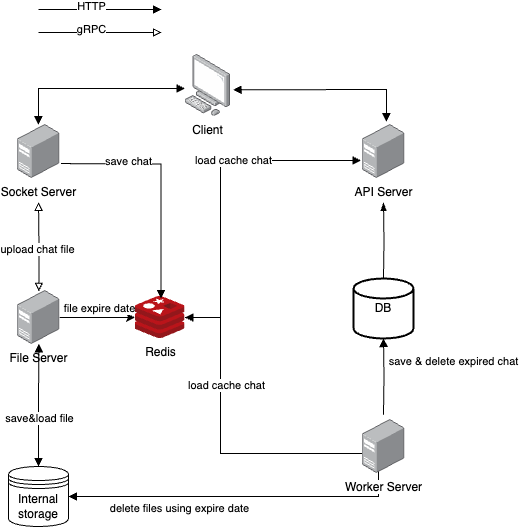

The diagram above was exported from draw.io. Its source (the exported page's mxGraphModel, read from the mxfile embedded in the PNG):
<mxGraphModel dx="3468" dy="2734" grid="1" gridSize="10" guides="1" tooltips="1" connect="1" arrows="1" fold="1" page="1" pageScale="1" pageWidth="900" pageHeight="900" background="#FFFFFF" math="0" shadow="0">
  <root>
    <mxCell id="0" />
    <mxCell id="1" parent="0" />
    <mxCell id="-PKeTd1ej8vhU2wdLg-7-37" style="edgeStyle=orthogonalEdgeStyle;rounded=0;orthogonalLoop=1;jettySize=auto;html=1;endArrow=block;endFill=1;" parent="1" source="-PKeTd1ej8vhU2wdLg-7-1" edge="1">
      <mxGeometry relative="1" as="geometry">
        <Array as="points">
          <mxPoint x="-1518" y="-1392" />
          <mxPoint x="-1518" y="-1549" />
        </Array>
        <mxPoint x="-1377.5" y="-1549" as="targetPoint" />
      </mxGeometry>
    </mxCell>
    <mxCell id="-PKeTd1ej8vhU2wdLg-7-38" value="load cache chat" style="edgeLabel;html=1;align=center;verticalAlign=middle;resizable=0;points=[];fontStyle=0" parent="-PKeTd1ej8vhU2wdLg-7-37" vertex="1" connectable="0">
      <mxGeometry x="0.2299" relative="1" as="geometry">
        <mxPoint as="offset" />
      </mxGeometry>
    </mxCell>
    <mxCell id="-PKeTd1ej8vhU2wdLg-7-1" value="Redis" style="image;sketch=0;aspect=fixed;html=1;points=[];align=center;fontSize=12;image=img/lib/mscae/Cache_Redis_Product.svg;fontStyle=0" parent="1" vertex="1">
      <mxGeometry x="-1603.5" y="-1413" width="50" height="42" as="geometry" />
    </mxCell>
    <mxCell id="-PKeTd1ej8vhU2wdLg-7-2" value="Internal storage" style="shape=datastore;whiteSpace=wrap;html=1;fontStyle=0" parent="1" vertex="1">
      <mxGeometry x="-1730" y="-1243" width="60" height="60" as="geometry" />
    </mxCell>
    <mxCell id="-PKeTd1ej8vhU2wdLg-7-3" value="DB" style="strokeWidth=2;html=1;shape=mxgraph.flowchart.database;whiteSpace=wrap;fontStyle=0;fillColor=default;" parent="1" vertex="1">
      <mxGeometry x="-1385" y="-1431" width="60" height="60" as="geometry" />
    </mxCell>
    <mxCell id="-PKeTd1ej8vhU2wdLg-7-23" style="edgeStyle=orthogonalEdgeStyle;rounded=0;orthogonalLoop=1;jettySize=auto;html=1;entryX=1;entryY=0.5;entryDx=0;entryDy=0;endArrow=block;endFill=1;" parent="1" target="-PKeTd1ej8vhU2wdLg-7-2" edge="1">
      <mxGeometry relative="1" as="geometry">
        <Array as="points">
          <mxPoint x="-1360" y="-1256" />
          <mxPoint x="-1360" y="-1213" />
        </Array>
        <mxPoint x="-1377.5" y="-1255.9166666666665" as="sourcePoint" />
      </mxGeometry>
    </mxCell>
    <mxCell id="-PKeTd1ej8vhU2wdLg-7-24" value="delete files using expire date" style="edgeLabel;html=1;align=center;verticalAlign=middle;resizable=0;points=[];fontStyle=0" parent="-PKeTd1ej8vhU2wdLg-7-23" vertex="1" connectable="0">
      <mxGeometry x="0.0805" relative="1" as="geometry">
        <mxPoint x="-60" y="12" as="offset" />
      </mxGeometry>
    </mxCell>
    <mxCell id="-PKeTd1ej8vhU2wdLg-7-28" style="edgeStyle=orthogonalEdgeStyle;rounded=0;orthogonalLoop=1;jettySize=auto;html=1;endArrow=block;endFill=1;" parent="1" target="-PKeTd1ej8vhU2wdLg-7-1" edge="1">
      <mxGeometry relative="1" as="geometry">
        <Array as="points">
          <mxPoint x="-1518" y="-1256" />
          <mxPoint x="-1518" y="-1392" />
        </Array>
        <mxPoint x="-1377.5" y="-1255.9166666666665" as="sourcePoint" />
      </mxGeometry>
    </mxCell>
    <mxCell id="-PKeTd1ej8vhU2wdLg-7-31" value="load cache chat" style="edgeLabel;html=1;align=center;verticalAlign=middle;resizable=0;points=[];fontStyle=0" parent="-PKeTd1ej8vhU2wdLg-7-28" vertex="1" connectable="0">
      <mxGeometry x="-0.2352" y="-1" relative="1" as="geometry">
        <mxPoint x="-16" y="-68" as="offset" />
      </mxGeometry>
    </mxCell>
    <mxCell id="-PKeTd1ej8vhU2wdLg-7-15" style="edgeStyle=orthogonalEdgeStyle;rounded=0;orthogonalLoop=1;jettySize=auto;html=1;endArrow=block;endFill=0;strokeColor=default;startArrow=block;startFill=0;entryX=0.508;entryY=0.015;entryDx=0;entryDy=0;entryPerimeter=0;" parent="1" target="rBHbm03LL8-yyWREBXHA-4" edge="1">
      <mxGeometry relative="1" as="geometry">
        <mxPoint x="-1700" y="-1507.1634769990983" as="sourcePoint" />
        <mxPoint x="-1700" y="-1430.836523000902" as="targetPoint" />
      </mxGeometry>
    </mxCell>
    <mxCell id="-PKeTd1ej8vhU2wdLg-7-17" value="upload chat file" style="edgeLabel;html=1;align=center;verticalAlign=middle;resizable=0;points=[];fontStyle=0" parent="-PKeTd1ej8vhU2wdLg-7-15" vertex="1" connectable="0">
      <mxGeometry x="0.0487" y="-3" relative="1" as="geometry">
        <mxPoint x="1" as="offset" />
      </mxGeometry>
    </mxCell>
    <mxCell id="-PKeTd1ej8vhU2wdLg-7-21" style="edgeStyle=orthogonalEdgeStyle;rounded=0;orthogonalLoop=1;jettySize=auto;html=1;entryX=0.5;entryY=1;entryDx=0;entryDy=0;entryPerimeter=0;endArrow=block;endFill=1;startArrow=none;startFill=0;" parent="1" target="-PKeTd1ej8vhU2wdLg-7-3" edge="1">
      <mxGeometry relative="1" as="geometry">
        <mxPoint x="-1355" y="-1294.8365230009022" as="sourcePoint" />
      </mxGeometry>
    </mxCell>
    <mxCell id="-PKeTd1ej8vhU2wdLg-7-22" value="save &amp;amp; delete expired chat" style="edgeLabel;html=1;align=center;verticalAlign=middle;resizable=0;points=[];fontStyle=0" parent="-PKeTd1ej8vhU2wdLg-7-21" vertex="1" connectable="0">
      <mxGeometry x="-0.0304" relative="1" as="geometry">
        <mxPoint x="69" y="-16" as="offset" />
      </mxGeometry>
    </mxCell>
    <mxCell id="-PKeTd1ej8vhU2wdLg-7-25" style="edgeStyle=orthogonalEdgeStyle;rounded=0;orthogonalLoop=1;jettySize=auto;html=1;entryX=0.52;entryY=0.048;entryDx=0;entryDy=0;entryPerimeter=0;endArrow=block;endFill=1;" parent="1" target="-PKeTd1ej8vhU2wdLg-7-1" edge="1">
      <mxGeometry relative="1" as="geometry">
        <mxPoint x="-1677.5" y="-1545.9166666666667" as="sourcePoint" />
      </mxGeometry>
    </mxCell>
    <mxCell id="-PKeTd1ej8vhU2wdLg-7-26" value="save chat" style="edgeLabel;html=1;align=center;verticalAlign=middle;resizable=0;points=[];fontStyle=0" parent="-PKeTd1ej8vhU2wdLg-7-25" vertex="1" connectable="0">
      <mxGeometry x="-0.4304" y="3" relative="1" as="geometry">
        <mxPoint as="offset" />
      </mxGeometry>
    </mxCell>
    <mxCell id="-PKeTd1ej8vhU2wdLg-7-30" style="edgeStyle=orthogonalEdgeStyle;rounded=0;orthogonalLoop=1;jettySize=auto;html=1;entryX=0.5;entryY=0;entryDx=0;entryDy=0;entryPerimeter=0;endArrow=none;endFill=0;startArrow=blockThin;startFill=1;" parent="1" target="-PKeTd1ej8vhU2wdLg-7-3" edge="1">
      <mxGeometry relative="1" as="geometry">
        <mxPoint x="-1355" y="-1507.163476999098" as="sourcePoint" />
      </mxGeometry>
    </mxCell>
    <mxCell id="H2Z79EtJpgH4rAWyNJ5o-4" style="edgeStyle=orthogonalEdgeStyle;rounded=0;orthogonalLoop=1;jettySize=auto;html=1;endArrow=block;endFill=1;startArrow=block;startFill=1;" parent="1" source="1FbM0p1Nlg8ACBG47kUL-7" edge="1">
      <mxGeometry relative="1" as="geometry">
        <Array as="points">
          <mxPoint x="-1700" y="-1621" />
        </Array>
        <mxPoint x="-1560.5" y="-1621" as="sourcePoint" />
        <mxPoint x="-1700" y="-1584.8365230009022" as="targetPoint" />
      </mxGeometry>
    </mxCell>
    <mxCell id="H2Z79EtJpgH4rAWyNJ5o-5" style="rounded=0;orthogonalLoop=1;jettySize=auto;html=1;endArrow=block;endFill=1;startArrow=block;startFill=1;exitX=0.987;exitY=0.62;exitDx=0;exitDy=0;exitPerimeter=0;" parent="1" edge="1">
      <mxGeometry relative="1" as="geometry">
        <Array as="points">
          <mxPoint x="-1352" y="-1620" />
        </Array>
        <mxPoint x="-1505.4928" y="-1619.684" as="sourcePoint" />
        <mxPoint x="-1352" y="-1587.836523000902" as="targetPoint" />
      </mxGeometry>
    </mxCell>
    <mxCell id="1FbM0p1Nlg8ACBG47kUL-2" value="" style="endArrow=block;html=1;rounded=0;endFill=1;" parent="1" edge="1">
      <mxGeometry width="50" height="50" relative="1" as="geometry">
        <mxPoint x="-1700" y="-1700" as="sourcePoint" />
        <mxPoint x="-1577" y="-1700" as="targetPoint" />
      </mxGeometry>
    </mxCell>
    <mxCell id="1FbM0p1Nlg8ACBG47kUL-3" value="HTTP" style="edgeLabel;html=1;align=center;verticalAlign=middle;resizable=0;points=[];" parent="1FbM0p1Nlg8ACBG47kUL-2" vertex="1" connectable="0">
      <mxGeometry x="-0.1409" y="3" relative="1" as="geometry">
        <mxPoint as="offset" />
      </mxGeometry>
    </mxCell>
    <mxCell id="1FbM0p1Nlg8ACBG47kUL-4" value="" style="endArrow=block;html=1;rounded=0;endFill=0;" parent="1" edge="1">
      <mxGeometry width="50" height="50" relative="1" as="geometry">
        <mxPoint x="-1700" y="-1677" as="sourcePoint" />
        <mxPoint x="-1577" y="-1677" as="targetPoint" />
      </mxGeometry>
    </mxCell>
    <mxCell id="1FbM0p1Nlg8ACBG47kUL-5" value="gRPC" style="edgeLabel;html=1;align=center;verticalAlign=middle;resizable=0;points=[];" parent="1FbM0p1Nlg8ACBG47kUL-4" vertex="1" connectable="0">
      <mxGeometry x="-0.1409" y="3" relative="1" as="geometry">
        <mxPoint as="offset" />
      </mxGeometry>
    </mxCell>
    <mxCell id="1FbM0p1Nlg8ACBG47kUL-7" value="Client" style="image;points=[];aspect=fixed;html=1;align=center;shadow=0;dashed=0;image=img/lib/allied_telesis/computer_and_terminals/Personal_Computer.svg;" parent="1" vertex="1">
      <mxGeometry x="-1553.5" y="-1655" width="45.6" height="61.800000000000004" as="geometry" />
    </mxCell>
    <mxCell id="rBHbm03LL8-yyWREBXHA-8" style="edgeStyle=orthogonalEdgeStyle;rounded=0;orthogonalLoop=1;jettySize=auto;html=1;" edge="1" parent="1" source="rBHbm03LL8-yyWREBXHA-4" target="-PKeTd1ej8vhU2wdLg-7-1">
      <mxGeometry relative="1" as="geometry" />
    </mxCell>
    <mxCell id="rBHbm03LL8-yyWREBXHA-11" value="file expire date" style="edgeLabel;html=1;align=center;verticalAlign=middle;resizable=0;points=[];" vertex="1" connectable="0" parent="rBHbm03LL8-yyWREBXHA-8">
      <mxGeometry x="-0.0949" y="-3" relative="1" as="geometry">
        <mxPoint x="5" y="-12" as="offset" />
      </mxGeometry>
    </mxCell>
    <mxCell id="rBHbm03LL8-yyWREBXHA-4" value="File Server" style="image;points=[];aspect=fixed;html=1;align=center;shadow=0;dashed=0;image=img/lib/allied_telesis/computer_and_terminals/Server_Desktop.svg;" vertex="1" parent="1">
      <mxGeometry x="-1721.3" y="-1419" width="42.599999999999994" height="54" as="geometry" />
    </mxCell>
    <mxCell id="rBHbm03LL8-yyWREBXHA-5" value="Socket Server" style="image;points=[];aspect=fixed;html=1;align=center;shadow=0;dashed=0;image=img/lib/allied_telesis/computer_and_terminals/Server_Desktop.svg;" vertex="1" parent="1">
      <mxGeometry x="-1721.3" y="-1585" width="42.599999999999994" height="54" as="geometry" />
    </mxCell>
    <mxCell id="rBHbm03LL8-yyWREBXHA-6" value="API Server" style="image;points=[];aspect=fixed;html=1;align=center;shadow=0;dashed=0;image=img/lib/allied_telesis/computer_and_terminals/Server_Desktop.svg;fontStyle=0" vertex="1" parent="1">
      <mxGeometry x="-1376.3" y="-1585" width="42.599999999999994" height="54" as="geometry" />
    </mxCell>
    <mxCell id="rBHbm03LL8-yyWREBXHA-7" value="Worker Server" style="image;points=[];aspect=fixed;html=1;align=center;shadow=0;dashed=0;image=img/lib/allied_telesis/computer_and_terminals/Server_Desktop.svg;" vertex="1" parent="1">
      <mxGeometry x="-1376.3" y="-1290" width="42.599999999999994" height="54" as="geometry" />
    </mxCell>
    <mxCell id="rBHbm03LL8-yyWREBXHA-9" style="edgeStyle=orthogonalEdgeStyle;rounded=0;orthogonalLoop=1;jettySize=auto;html=1;entryX=0.508;entryY=0.988;entryDx=0;entryDy=0;entryPerimeter=0;endArrow=block;endFill=1;startArrow=block;startFill=1;" edge="1" parent="1" source="-PKeTd1ej8vhU2wdLg-7-2" target="rBHbm03LL8-yyWREBXHA-4">
      <mxGeometry relative="1" as="geometry" />
    </mxCell>
    <mxCell id="rBHbm03LL8-yyWREBXHA-10" value="save&amp;amp;load file" style="edgeLabel;html=1;align=center;verticalAlign=middle;resizable=0;points=[];" vertex="1" connectable="0" parent="rBHbm03LL8-yyWREBXHA-9">
      <mxGeometry x="-0.2113" y="-1" relative="1" as="geometry">
        <mxPoint as="offset" />
      </mxGeometry>
    </mxCell>
  </root>
</mxGraphModel>